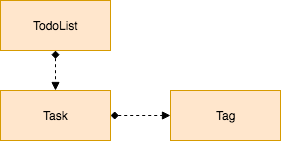

The diagram above was exported from draw.io. Its source (the exported page's mxGraphModel, read from the mxfile embedded in the PNG):
<mxGraphModel dx="790" dy="477" grid="1" gridSize="10" guides="1" tooltips="1" connect="1" arrows="1" fold="1" page="1" pageScale="1" pageWidth="826" pageHeight="1169" background="#ffffff" math="0" shadow="0">
  <root>
    <mxCell id="0" />
    <mxCell id="1" parent="0" />
    <mxCell id="5" style="edgeStyle=orthogonalEdgeStyle;rounded=0;html=1;exitX=0.5;exitY=1;entryX=0.5;entryY=0;dashed=1;startArrow=diamond;startFill=1;endArrow=block;endFill=1;jettySize=auto;orthogonalLoop=1;" edge="1" parent="1" source="2" target="4">
      <mxGeometry relative="1" as="geometry" />
    </mxCell>
    <mxCell id="2" value="TodoList" style="html=1;fillColor=#ffe6cc;strokeColor=#d79b00;" vertex="1" parent="1">
      <mxGeometry x="340" y="110" width="110" height="50" as="geometry" />
    </mxCell>
    <mxCell id="7" style="edgeStyle=orthogonalEdgeStyle;rounded=0;html=1;exitX=1;exitY=0.5;entryX=0;entryY=0.5;dashed=1;startArrow=diamond;startFill=1;endArrow=block;endFill=1;jettySize=auto;orthogonalLoop=1;" edge="1" parent="1" source="4" target="6">
      <mxGeometry relative="1" as="geometry" />
    </mxCell>
    <mxCell id="4" value="Task" style="html=1;fillColor=#ffe6cc;strokeColor=#d79b00;" vertex="1" parent="1">
      <mxGeometry x="340" y="200" width="110" height="50" as="geometry" />
    </mxCell>
    <mxCell id="6" value="Tag" style="html=1;fillColor=#ffe6cc;strokeColor=#d79b00;" vertex="1" parent="1">
      <mxGeometry x="510" y="200" width="110" height="50" as="geometry" />
    </mxCell>
  </root>
</mxGraphModel>